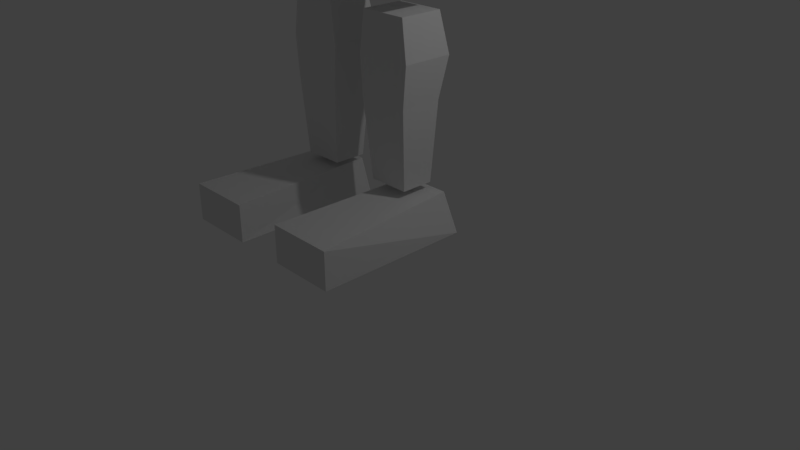 # Source: runner_verylowpoly.blend  (saved by Blender 2.79.0; exported with 4.5.12 LTS)
import bpy
from mathutils import Matrix  # noqa: F401  (used for matrix-valued properties, if any)

bpy.ops.wm.read_factory_settings(use_empty=True)
scene = bpy.context.scene
scene.name = 'Scene'

# ---- collections
col_collection_1 = bpy.data.collections.new('Collection 1'); scene.collection.children.link(col_collection_1)

# ---- materials (node trees are filled in below, after node groups)
mat_material = bpy.data.materials.new('Material')
mat_material.alpha_threshold = 0.0
mat_material.use_transparent_shadow = False
mat_material.roughness = 0.5
mat_material.line_color = (0.0, 0.0, 0.0, 1.0)

# ---- material node trees

# ---- world
world_world = bpy.data.worlds.new('World'); scene.world = world_world
world_world.color = (0.05088, 0.05088, 0.05088)
world_world.use_sun_shadow = False
world_world.sun_shadow_jitter_overblur = 0.0
world_world.cycles.sampling_method = 'MANUAL'

# ---- cameras
cam_camera = bpy.data.cameras.new('Camera')
cam_camera.clip_end = 100.0
cam_camera.lens = 35.0
cam_camera.sensor_width = 32.0
cam_camera.sensor_height = 18.0
cam_camera.ortho_scale = 7.314
cam_camera.dof.focus_distance = 0.0
cam_camera.dof.aperture_fstop = 128.0

# ---- lights
light_lamp = bpy.data.lights.new('Lamp', 'POINT')
light_lamp.transmission_factor = 0.0
light_lamp.cutoff_distance = 30.0
light_lamp.energy = 100.0
light_lamp.shadow_buffer_clip_start = 1.001
light_lamp.shadow_soft_size = 0.1
light_lamp.shadow_maximum_resolution = 0.006
light_lamp.use_absolute_resolution = True

# ---- meshes
me_cube = bpy.data.meshes.new('Cube')
me_cube.from_pydata([(1.101, 0.3464, 6.842), (1.101, -0.439, 6.842), (0.259, 0.3464, 5.359), (0.2963, 0.3464, 3.498), (1.393, 0.3464, 8.407), (1.393, -0.3346, 8.407), (0.259, -0.3346, 5.359), (0.2963, -0.3346, 3.498), (0.0, 0.3464, 6.842), (0.0, -0.439, 6.842), (0.0, 0.3464, 8.407), (0.0, -0.3346, 8.407), (0.9337, -0.3346, 3.498), (0.9319, -0.3346, 5.662), (0.9337, 0.3464, 3.498), (0.9319, 0.3464, 5.662), (0.283, 0.2945, 3.228), (0.3351, 0.217, 1.219), (0.283, -0.2645, 3.228), (0.3351, -0.2046, 1.219), (0.8637, -0.2046, 1.219), (0.8902, -0.2645, 3.228), (0.8637, 0.217, 1.219), (0.8902, 0.2945, 3.228), (2.051, -0.2679, 7.892), (2.051, -0.2679, 8.428), (2.051, 0.2679, 7.892), (2.051, 0.2679, 8.428), (4.071, -0.2679, 7.892), (4.071, -0.2679, 8.428), (4.071, 0.2679, 7.892), (4.071, 0.2679, 8.428), (1.385, 1.272, 8.83), (1.385, -0.7735, 8.83), (1.385, 1.272, 11.6), (1.385, -0.7735, 11.6), (0.0, 1.272, 8.83), (0.0, -0.7735, 8.83), (0.0, 1.272, 11.6), (0.0, -0.7735, 11.6), (4.246, -0.2799, 7.83), (4.246, -0.2799, 8.366), (4.246, 0.2559, 7.83), (4.246, 0.2559, 8.366), (6.042, -0.2799, 7.83), (6.042, -0.2799, 8.366), (6.042, 0.2559, 7.83), (6.042, 0.2559, 8.366), (6.257, -0.1345, 7.789), (6.257, -0.1345, 8.324), (6.257, 0.06544, 7.789), (6.257, 0.06544, 8.324), (6.938, -0.1345, 7.789), (6.938, -0.1345, 8.324), (6.938, 0.06544, 7.789), (6.938, 0.06544, 8.324), (0.3379, -1.652, 0.6274), (0.3379, -1.652, 1.103), (0.3379, 0.3477, 0.6274), (0.4217, 0.2764, 1.13), (1.195, -1.652, 0.6274), (1.195, -1.652, 1.103), (1.195, 0.3477, 0.6274), (1.034, 0.2764, 1.13), (0.9298, 0.3644, 5.864), (0.9298, -0.3166, 5.864), (0.9062, 0.3644, 6.687), (0.9062, -0.3166, 6.687), (0.0, 0.3644, 5.595), (0.0, -0.3166, 5.595), (0.0, 0.3644, 6.687), (0.0, -0.3166, 6.687), (0.27, 0.3644, 5.595), (0.27, -0.3166, 5.595), (0.4419, 0.3644, 6.687), (0.4419, -0.3166, 6.687), (1.339, 0.4872, 7.818), (1.339, -0.5758, 7.818), (0.0, 0.4872, 7.818), (0.0, -0.5758, 7.818), (0.8106, 0.3644, 6.289), (0.8106, -0.2492, 6.289), (0.0, 0.3644, 6.206), (0.0, -0.2492, 6.206), (0.3587, -0.2492, 6.206), (0.3587, 0.3644, 6.206), (1.099, 0.4327, 4.58), (0.2022, 0.4327, 4.428), (0.2022, -0.421, 4.428), (1.099, -0.421, 4.58), (0.9133, 0.2763, 2.228), (0.2499, 0.2763, 2.228), (0.2499, -0.2709, 2.228), (0.9133, -0.2709, 2.228), (0.5994, 0.217, 1.219), (0.5866, 0.2945, 3.228), (0.5994, -0.2046, 1.219), (0.5866, -0.2645, 3.228), (0.5866, 0.2763, 2.228), (0.5866, -0.2709, 2.228), (0.2167, -0.2709, 2.728), (0.9565, 0.388, 2.728), (0.2167, 0.388, 2.728), (0.9565, -0.2709, 2.728), (0.5866, 0.388, 2.728), (0.5866, -0.2709, 2.728)], [], [(89, 13, 6, 88), (88, 6, 2, 87), (76, 4, 5, 77), (3, 14, 12, 7), (86, 15, 13, 89), (87, 2, 15, 86), (76, 0, 8, 78), (77, 5, 11, 79), (4, 10, 11, 5), (0, 1, 9, 8), (15, 2, 6, 13), (105, 97, 18, 100), (100, 18, 16, 102), (94, 22, 20, 96), (101, 23, 21, 103), (104, 95, 23, 101), (95, 16, 18, 97), (24, 25, 27, 26), (26, 27, 31, 30), (30, 31, 29, 28), (28, 29, 25, 24), (26, 30, 28, 24), (31, 27, 25, 29), (32, 34, 35, 33), (34, 32, 36, 38), (33, 35, 39, 37), (34, 38, 39, 35), (32, 33, 37, 36), (40, 41, 43, 42), (42, 43, 47, 46), (46, 47, 45, 44), (44, 45, 41, 40), (42, 46, 44, 40), (47, 43, 41, 45), (48, 49, 51, 50), (50, 51, 55, 54), (54, 55, 53, 52), (52, 53, 49, 48), (50, 54, 52, 48), (55, 51, 49, 53), (56, 57, 59, 58), (58, 59, 63, 62), (62, 63, 61, 60), (60, 61, 57, 56), (58, 62, 60, 56), (63, 59, 57, 61), (80, 66, 67, 81), (85, 72, 68, 82), (84, 75, 71, 83), (74, 70, 71, 75), (72, 73, 69, 68), (64, 65, 73, 72), (66, 74, 75, 67), (81, 67, 75, 84), (80, 64, 72, 85), (1, 77, 79, 9), (4, 76, 78, 10), (0, 76, 77, 1), (66, 80, 85, 74), (65, 81, 84, 73), (73, 84, 83, 69), (74, 85, 82, 70), (64, 80, 81, 65), (3, 87, 86, 14), (14, 86, 89, 12), (7, 88, 87, 3), (12, 89, 88, 7), (94, 98, 90, 22), (22, 90, 93, 20), (19, 92, 91, 17), (96, 99, 92, 19), (20, 93, 99, 96), (17, 91, 98, 94), (23, 95, 97, 21), (102, 16, 95, 104), (17, 94, 96, 19), (103, 21, 97, 105), (93, 103, 105, 99), (91, 102, 104, 98), (98, 104, 101, 90), (90, 101, 103, 93), (92, 100, 102, 91), (99, 105, 100, 92)])
me_cube.materials.append(mat_material)
me_cube.use_remesh_preserve_volume = False
me_cube.use_remesh_preserve_attributes = False
me_cube.use_mirror_vertex_groups = False
me_cube.auto_texspace = False
me_cube.update()

# ---- objects
ob_cube = bpy.data.objects.new('Cube', me_cube)
ob_lamp = bpy.data.objects.new('Lamp', light_lamp)
ob_camera = bpy.data.objects.new('Camera', cam_camera)

# ---- transforms, parenting, visibility, modifiers, constraints
ob_cube.location = (0.0, 0.0, 0.0)
ob_cube.lock_rotations_4d = False
ob_cube.empty_display_type = 'ARROWS'
ob_cube.lineart.crease_threshold = 0.0
_m = ob_cube.modifiers.new('Mirror', 'MIRROR')
_m.use_clip = True
ob_lamp.location = (4.076, 1.005, 5.904)
ob_lamp.rotation_euler = (0.6503, 0.05522, 1.866)
ob_lamp.lock_rotations_4d = False
ob_lamp.empty_display_type = 'ARROWS'
ob_lamp.color = (0.0, 0.0, 0.0, 0.0)
ob_lamp.lineart.crease_threshold = 0.0
ob_camera.location = (7.481, -6.508, 5.344)
ob_camera.rotation_euler = (1.109, 0.0, 0.8149)
ob_camera.lock_rotations_4d = False
ob_camera.empty_display_type = 'ARROWS'
ob_camera.color = (0.0, 0.0, 0.0, 0.0)
ob_camera.display_type = 'WIRE'
ob_camera.lineart.crease_threshold = 0.0

# ---- collection membership
col_collection_1.objects.link(ob_cube)
col_collection_1.objects.link(ob_lamp)
col_collection_1.objects.link(ob_camera)

# ---- scene / render settings (as saved in the file)
scene.camera = ob_camera
scene.frame_start = 1; scene.frame_end = 250; scene.frame_set(1)
scene.render.engine = 'BLENDER_EEVEE_NEXT'
scene.render.resolution_percentage = 50
scene.render.dither_intensity = 0.0
scene.cycles.use_denoising = False
scene.cycles.samples = 128
scene.cycles.sampling_pattern = 'TABULATED_SOBOL'
scene.cycles.use_adaptive_sampling = False
scene.cycles.use_light_tree = False
scene.cycles.blur_glossy = 0.0
scene.cycles.sample_clamp_indirect = 0.0
scene.view_settings.view_transform = 'Standard'
bpy.context.view_layer.update()
